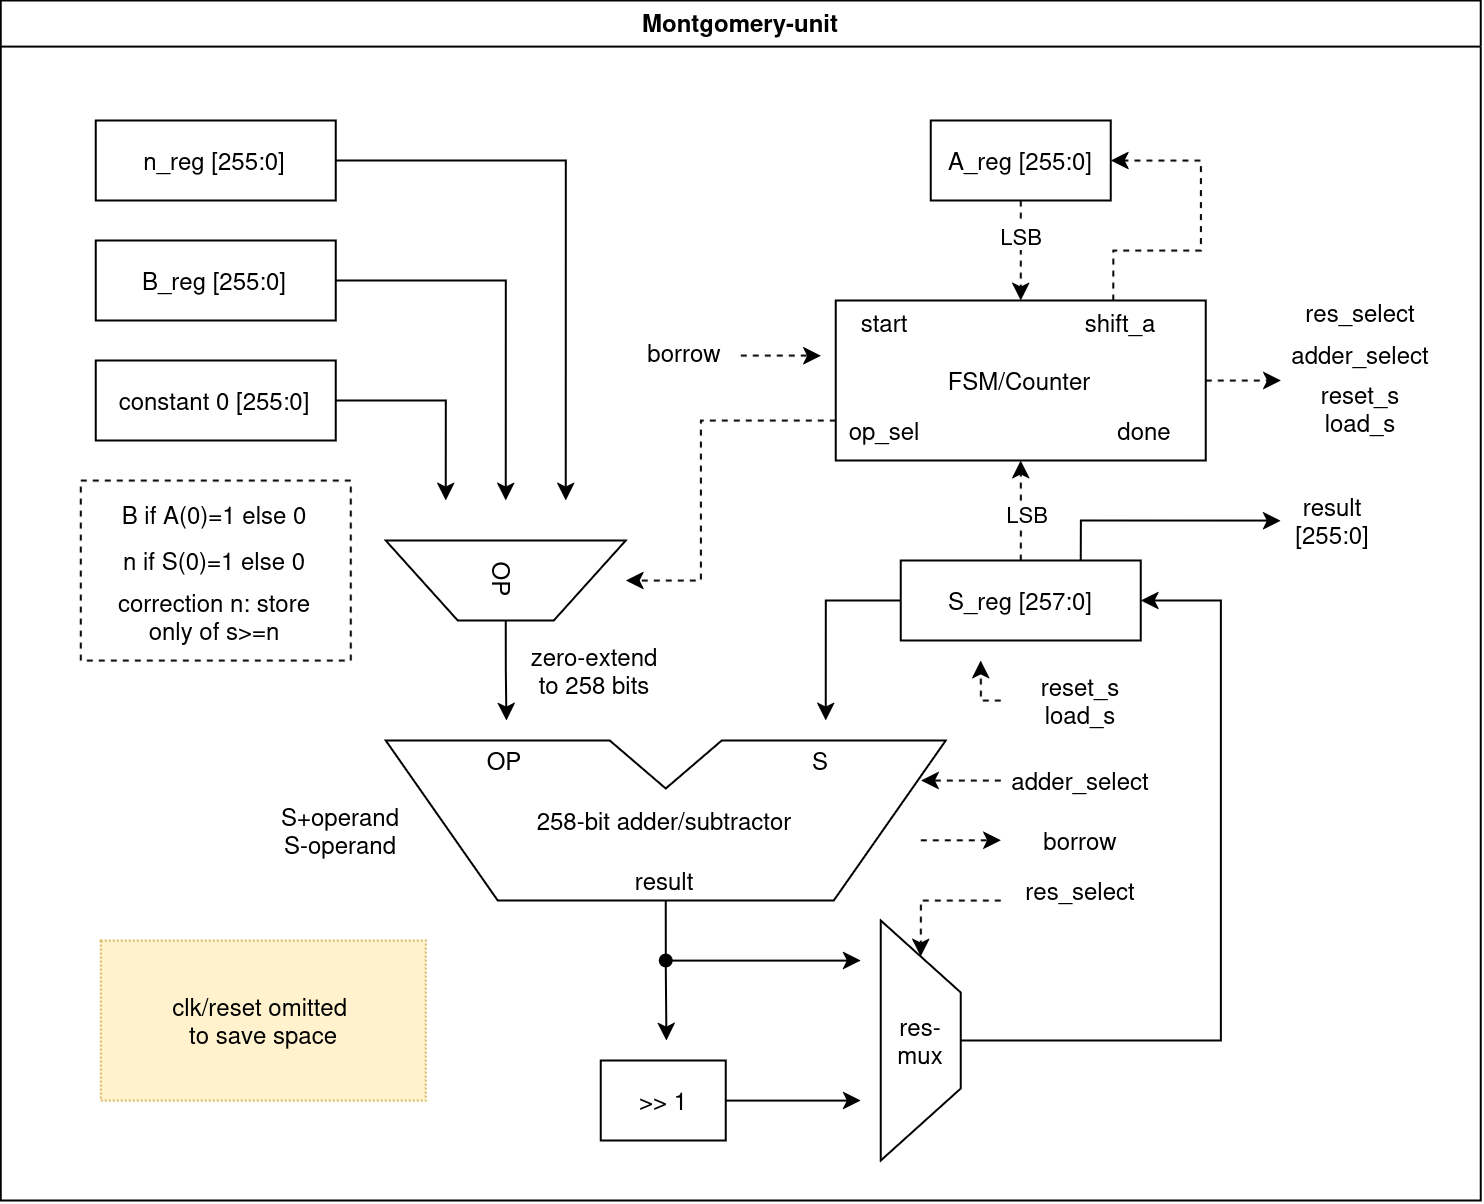

The diagram above was exported from draw.io. Its source (the exported page's mxGraphModel, read from the mxfile embedded in the PNG):
<mxGraphModel dx="2261" dy="1148" grid="1" gridSize="10" guides="1" tooltips="1" connect="1" arrows="1" fold="1" page="1" pageScale="1" pageWidth="850" pageHeight="1100" math="1" shadow="0">
  <root>
    <mxCell id="0" />
    <mxCell id="1" parent="0" />
    <mxCell id="2" edge="1" parent="1" source="3" style="edgeStyle=orthogonalEdgeStyle;rounded=0;orthogonalLoop=1;jettySize=auto;html=1;exitX=0.5;exitY=1;exitDx=0;exitDy=0;exitPerimeter=0;">
      <mxGeometry relative="1" as="geometry">
        <mxPoint x="422.83" y="1830" as="targetPoint" />
      </mxGeometry>
    </mxCell>
    <mxCell id="3" parent="1" style="shape=stencil(rZTvDoIgFMWfhq8OIZt9bFbvQUrJInBg/96+q5RTzFbU5tzuOd6fXDmCaGZLVnFEcInoChESYwx3qC9ezWzF89qJZ2YE20ruHFsbfeAXUdQPhlAlN6JuXLpGeAnPNBfNcq0UQIRWduD0fIAxoaAXXx0MR8S95vaoXYXI5gtE+jsiGSDiEAT2lhHNQiix9z2ieQhl4UGS1xCagTK1bTTbsvywN/qkinHXpLfThr8wOltI6SL1ZqiKNWEbGU/7qM+8N+3nu/8ESKF6AI/Q/RPfMNI/MLqm8FHmPxOSIYEGIGYBi8iltu8SAfpEKOCMm4pT2zbKY6u6c7EV7g==);whiteSpace=wrap;html=1;" value="258-bit adder/subtractor" vertex="1">
      <mxGeometry height="80" width="280" x="282.5" y="1680" as="geometry" />
    </mxCell>
    <mxCell id="4" edge="1" parent="1" source="8" style="edgeStyle=orthogonalEdgeStyle;rounded=0;orthogonalLoop=1;jettySize=auto;html=1;exitX=0;exitY=0.5;exitDx=0;exitDy=0;">
      <mxGeometry relative="1" as="geometry">
        <mxPoint x="502.5" y="1670" as="targetPoint" />
      </mxGeometry>
    </mxCell>
    <mxCell id="5" edge="1" parent="1" source="8" style="edgeStyle=orthogonalEdgeStyle;rounded=0;orthogonalLoop=1;jettySize=auto;html=1;exitX=0.5;exitY=0;exitDx=0;exitDy=0;entryX=0.5;entryY=1;entryDx=0;entryDy=0;dashed=1;" target="14">
      <mxGeometry relative="1" as="geometry">
        <Array as="points">
          <mxPoint x="600" y="1570" />
          <mxPoint x="600" y="1570" />
        </Array>
      </mxGeometry>
    </mxCell>
    <mxCell id="6" connectable="0" parent="5" style="edgeLabel;html=1;align=center;verticalAlign=middle;resizable=0;points=[];" value="LSB" vertex="1">
      <mxGeometry relative="1" x="-0.0435" y="-2" as="geometry">
        <mxPoint as="offset" />
      </mxGeometry>
    </mxCell>
    <mxCell id="7" edge="1" parent="1" source="8" style="edgeStyle=orthogonalEdgeStyle;rounded=0;orthogonalLoop=1;jettySize=auto;html=1;exitX=0.75;exitY=0;exitDx=0;exitDy=0;">
      <mxGeometry relative="1" as="geometry">
        <Array as="points">
          <mxPoint x="630.03" y="1570.03" />
        </Array>
        <mxPoint x="730" y="1570.03" as="targetPoint" />
      </mxGeometry>
    </mxCell>
    <mxCell id="8" parent="1" style="rounded=0;whiteSpace=wrap;html=1;" value="S_reg [257:0]" vertex="1">
      <mxGeometry height="40" width="120" x="540" y="1590" as="geometry" />
    </mxCell>
    <mxCell id="9" edge="1" parent="1" source="10" style="edgeStyle=orthogonalEdgeStyle;rounded=0;orthogonalLoop=1;jettySize=auto;html=1;exitX=1;exitY=0.5;exitDx=0;exitDy=0;exitPerimeter=0;">
      <mxGeometry relative="1" as="geometry">
        <mxPoint x="342.83000000000004" y="1670" as="targetPoint" />
      </mxGeometry>
    </mxCell>
    <mxCell id="10" parent="1" style="shape=stencil(rZXhbsIgEMefhq+Gcpu6j6Zz74EVVyKDBjqdb++1tHWz0swCaZrc/Xs/esflIJC7kleCMFoSeCeMZZTiG+3znc1dJYraO0/cSr5TwiuutuYoznJfdwypS2Fl3aiwJXSD3zQP5IXRGiHSaPdH+aUjjEuNsfTHw7rtL521yLxN2MdsBItHQDziJR7xGo9YxiNW8Yh1POLteUSWoJwLwJWgRfvNb5BZf7PElaDbH2U1o8DjrNapsgp0DOToCY0ZyHe8OH5a863346igdjBWPBAGWSrlR+BEXhVvhuNI6OUvcxLB1p6qWA9QUgcBwwh/BjEEdZBVAgb8i1Eo46ZKif5ANfEyC51DGzY6yNbrL8DWcQU=);whiteSpace=wrap;html=1;rotation=90;" value="OP" vertex="1">
      <mxGeometry height="120" width="40" x="322.5" y="1540" as="geometry" />
    </mxCell>
    <mxCell id="11" edge="1" parent="1" source="14" style="edgeStyle=orthogonalEdgeStyle;rounded=0;orthogonalLoop=1;jettySize=auto;html=1;exitX=0;exitY=0.75;exitDx=0;exitDy=0;dashed=1;" target="10">
      <mxGeometry relative="1" as="geometry">
        <Array as="points">
          <mxPoint x="440.03" y="1520" />
          <mxPoint x="440.03" y="1600.04" />
        </Array>
        <mxPoint x="410" y="1600" as="targetPoint" />
      </mxGeometry>
    </mxCell>
    <mxCell id="12" edge="1" parent="1" source="14" style="edgeStyle=orthogonalEdgeStyle;rounded=0;orthogonalLoop=1;jettySize=auto;html=1;exitX=1;exitY=0.5;exitDx=0;exitDy=0;dashed=1;">
      <mxGeometry relative="1" as="geometry">
        <mxPoint x="730" y="1500.1034482758623" as="targetPoint" />
      </mxGeometry>
    </mxCell>
    <mxCell id="13" edge="1" parent="1" source="14" style="edgeStyle=orthogonalEdgeStyle;rounded=0;orthogonalLoop=1;jettySize=auto;html=1;exitX=0.75;exitY=0;exitDx=0;exitDy=0;dashed=1;entryX=1;entryY=0.5;entryDx=0;entryDy=0;" target="19">
      <mxGeometry relative="1" as="geometry">
        <Array as="points">
          <mxPoint x="646.31" y="1435" />
          <mxPoint x="690.03" y="1435" />
          <mxPoint x="690.03" y="1390.03" />
        </Array>
        <mxPoint x="690" y="1410" as="targetPoint" />
      </mxGeometry>
    </mxCell>
    <mxCell id="14" parent="1" style="rounded=0;whiteSpace=wrap;html=1;" value="FSM/Counter" vertex="1">
      <mxGeometry height="80" width="185" x="507.5" y="1460" as="geometry" />
    </mxCell>
    <mxCell id="15" edge="1" parent="1" source="16" style="edgeStyle=orthogonalEdgeStyle;rounded=0;orthogonalLoop=1;jettySize=auto;html=1;exitX=1;exitY=0.5;exitDx=0;exitDy=0;">
      <mxGeometry relative="1" as="geometry">
        <mxPoint x="312.5" y="1560" as="targetPoint" />
      </mxGeometry>
    </mxCell>
    <mxCell id="16" parent="1" style="rounded=0;whiteSpace=wrap;html=1;" value="constant 0 [255:0]" vertex="1">
      <mxGeometry height="40" width="120" x="137.5" y="1490" as="geometry" />
    </mxCell>
    <mxCell id="17" edge="1" parent="1" source="19" style="edgeStyle=orthogonalEdgeStyle;rounded=0;orthogonalLoop=1;jettySize=auto;html=1;exitX=0.5;exitY=1;exitDx=0;exitDy=0;entryX=0.5;entryY=0;entryDx=0;entryDy=0;dashed=1;" target="14">
      <mxGeometry relative="1" as="geometry" />
    </mxCell>
    <mxCell id="18" connectable="0" parent="17" style="edgeLabel;html=1;align=center;verticalAlign=middle;resizable=0;points=[];" value="LSB" vertex="1">
      <mxGeometry relative="1" x="-0.3042" as="geometry">
        <mxPoint as="offset" />
      </mxGeometry>
    </mxCell>
    <mxCell id="19" parent="1" style="rounded=0;whiteSpace=wrap;html=1;" value="A_reg [255:0]" vertex="1">
      <mxGeometry height="40" width="90" x="555" y="1370" as="geometry" />
    </mxCell>
    <mxCell id="20" edge="1" parent="1" source="21" style="edgeStyle=orthogonalEdgeStyle;rounded=0;orthogonalLoop=1;jettySize=auto;html=1;exitX=1;exitY=0.5;exitDx=0;exitDy=0;">
      <mxGeometry relative="1" as="geometry">
        <mxPoint x="342.5" y="1560" as="targetPoint" />
      </mxGeometry>
    </mxCell>
    <mxCell id="21" parent="1" style="rounded=0;whiteSpace=wrap;html=1;" value="B_reg [255:0]" vertex="1">
      <mxGeometry height="40" width="120" x="137.5" y="1430" as="geometry" />
    </mxCell>
    <mxCell id="22" edge="1" parent="1" source="23" style="edgeStyle=orthogonalEdgeStyle;rounded=0;orthogonalLoop=1;jettySize=auto;html=1;exitX=1;exitY=0.5;exitDx=0;exitDy=0;">
      <mxGeometry relative="1" as="geometry">
        <mxPoint x="372.5" y="1560" as="targetPoint" />
      </mxGeometry>
    </mxCell>
    <mxCell id="23" parent="1" style="rounded=0;whiteSpace=wrap;html=1;" value="n_reg [255:0]" vertex="1">
      <mxGeometry height="40" width="120" x="137.5" y="1370" as="geometry" />
    </mxCell>
    <mxCell id="24" edge="1" parent="1" source="25" style="edgeStyle=orthogonalEdgeStyle;rounded=0;orthogonalLoop=1;jettySize=auto;html=1;exitX=1;exitY=0.5;exitDx=0;exitDy=0;exitPerimeter=0;entryX=1;entryY=0.5;entryDx=0;entryDy=0;" target="8">
      <mxGeometry relative="1" as="geometry">
        <Array as="points">
          <mxPoint x="700.03" y="1830.03" />
          <mxPoint x="700.03" y="1610.03" />
        </Array>
      </mxGeometry>
    </mxCell>
    <mxCell id="25" parent="1" style="shape=stencil(rZXhbsIgEMefhq+Gcpu6j6Zz74EVVyKDBjqdb++1tHWz0swCaZrc/Xs/esflIJC7kleCMFoSeCeMZZTiG+3znc1dJYraO0/cSr5TwiuutuYoznJfdwypS2Fl3aiwJXSD3zQP5IXRGiHSaPdH+aUjjEuNsfTHw7rtL521yLxN2MdsBItHQDziJR7xGo9YxiNW8Yh1POLteUSWoJwLwJWgRfvNb5BZf7PElaDbH2U1o8DjrNapsgp0DOToCY0ZyHe8OH5a863346igdjBWPBAGWSrlR+BEXhVvhuNI6OUvcxLB1p6qWA9QUgcBwwh/BjEEdZBVAgb8i1Eo46ZKif5ANfEyC51DGzY6yNbrL8DWcQU=);whiteSpace=wrap;html=1;rotation=0;" value="res-mux" vertex="1">
      <mxGeometry height="120" width="40" x="530" y="1770" as="geometry" />
    </mxCell>
    <mxCell id="26" edge="1" parent="1" style="endArrow=classic;html=1;rounded=0;startArrow=oval;startFill=1;" value="">
      <mxGeometry height="50" relative="1" width="50" as="geometry">
        <mxPoint x="422.5" y="1790" as="sourcePoint" />
        <mxPoint x="520" y="1790" as="targetPoint" />
      </mxGeometry>
    </mxCell>
    <mxCell id="27" edge="1" parent="1" source="28" style="edgeStyle=orthogonalEdgeStyle;rounded=0;orthogonalLoop=1;jettySize=auto;html=1;exitX=1;exitY=0.5;exitDx=0;exitDy=0;">
      <mxGeometry relative="1" as="geometry">
        <mxPoint x="520" y="1860" as="targetPoint" />
      </mxGeometry>
    </mxCell>
    <mxCell id="28" parent="1" style="rounded=0;whiteSpace=wrap;html=1;" value="&amp;gt;&amp;gt; 1" vertex="1">
      <mxGeometry height="40" width="62.5" x="390" y="1840" as="geometry" />
    </mxCell>
    <mxCell id="29" connectable="0" parent="1" style="group;dashed=1;" value="" vertex="1">
      <mxGeometry height="100" width="135" x="130" y="1550" as="geometry" />
    </mxCell>
    <mxCell id="30" parent="29" style="rounded=0;whiteSpace=wrap;html=1;fillColor=none;dashed=1;" value="" vertex="1">
      <mxGeometry height="90" width="135" as="geometry" />
    </mxCell>
    <mxCell id="31" parent="29" style="text;html=1;whiteSpace=wrap;strokeColor=none;fillColor=none;align=center;verticalAlign=middle;rounded=0;" value="n if S(0)=1 else 0" vertex="1">
      <mxGeometry height="34.285714285714285" width="120" x="7.4948000000000095" y="22.857142857142847" as="geometry" />
    </mxCell>
    <mxCell id="32" parent="29" style="text;html=1;whiteSpace=wrap;strokeColor=none;fillColor=none;align=center;verticalAlign=middle;rounded=0;" value="B if A(0)=1 else 0" vertex="1">
      <mxGeometry height="14.695714285714285" width="119.999232" x="7.495199999999998" y="10" as="geometry" />
    </mxCell>
    <mxCell id="33" parent="29" style="text;html=1;whiteSpace=wrap;strokeColor=none;fillColor=none;align=center;verticalAlign=middle;rounded=0;" value="correction n: store only of s&amp;gt;=n" vertex="1">
      <mxGeometry height="22.857142857142854" width="119.9988" x="7.494799999999982" y="57.14428571428574" as="geometry" />
    </mxCell>
    <mxCell id="34" parent="1" style="text;html=1;whiteSpace=wrap;strokeColor=none;fillColor=none;align=center;verticalAlign=middle;rounded=0;" value="zero-extend to 258 bits" vertex="1">
      <mxGeometry height="50" width="70" x="352.5" y="1620" as="geometry" />
    </mxCell>
    <mxCell id="35" parent="1" style="text;html=1;whiteSpace=wrap;strokeColor=none;fillColor=none;align=center;verticalAlign=middle;rounded=0;" value="S" vertex="1">
      <mxGeometry height="20" width="20" x="490" y="1680" as="geometry" />
    </mxCell>
    <mxCell id="36" parent="1" style="text;html=1;whiteSpace=wrap;strokeColor=none;fillColor=none;align=center;verticalAlign=middle;rounded=0;" value="OP" vertex="1">
      <mxGeometry height="20" width="20" x="332.5" y="1680" as="geometry" />
    </mxCell>
    <mxCell id="37" parent="1" style="text;html=1;whiteSpace=wrap;strokeColor=none;fillColor=none;align=center;verticalAlign=middle;rounded=0;" value="result" vertex="1">
      <mxGeometry height="20" width="20" x="412.5" y="1740" as="geometry" />
    </mxCell>
    <mxCell id="38" parent="1" style="text;html=1;whiteSpace=wrap;strokeColor=none;fillColor=none;align=center;verticalAlign=middle;rounded=0;" value="&lt;div&gt;S+operand&lt;/div&gt;S-operand" vertex="1">
      <mxGeometry height="50" width="80" x="220" y="1700" as="geometry" />
    </mxCell>
    <mxCell id="39" edge="1" parent="1" style="edgeStyle=orthogonalEdgeStyle;rounded=0;orthogonalLoop=1;jettySize=auto;html=1;entryX=0.5;entryY=0.15;entryDx=0;entryDy=0;entryPerimeter=0;dashed=1;" target="25">
      <mxGeometry relative="1" as="geometry">
        <Array as="points">
          <mxPoint x="550.03" y="1760.03" />
        </Array>
        <mxPoint x="590" y="1760" as="sourcePoint" />
        <mxPoint x="600" y="1810" as="targetPoint" />
      </mxGeometry>
    </mxCell>
    <mxCell id="40" parent="1" style="text;html=1;whiteSpace=wrap;strokeColor=none;fillColor=none;align=center;verticalAlign=middle;rounded=0;" value="res_select" vertex="1">
      <mxGeometry height="20" width="60" x="740" y="1456.25" as="geometry" />
    </mxCell>
    <mxCell id="41" parent="1" style="text;html=1;whiteSpace=wrap;strokeColor=none;fillColor=none;align=center;verticalAlign=middle;rounded=0;" value="res_select" vertex="1">
      <mxGeometry height="30" width="60" x="600" y="1740" as="geometry" />
    </mxCell>
    <mxCell id="42" parent="1" style="text;html=1;whiteSpace=wrap;strokeColor=none;fillColor=none;align=center;verticalAlign=middle;rounded=0;" value="&lt;div&gt;adder_select&lt;/div&gt;" vertex="1">
      <mxGeometry height="22.86" width="60" x="740" y="1476.25" as="geometry" />
    </mxCell>
    <mxCell id="43" parent="1" style="text;html=1;whiteSpace=wrap;strokeColor=none;fillColor=none;align=center;verticalAlign=middle;rounded=0;" value="adder_select" vertex="1">
      <mxGeometry height="20" width="60" x="600" y="1690" as="geometry" />
    </mxCell>
    <mxCell id="44" edge="1" parent="1" style="edgeStyle=orthogonalEdgeStyle;rounded=0;orthogonalLoop=1;jettySize=auto;html=1;dashed=1;">
      <mxGeometry relative="1" as="geometry">
        <Array as="points">
          <mxPoint x="550.03" y="1700" />
        </Array>
        <mxPoint x="590" y="1700" as="sourcePoint" />
        <mxPoint x="550" y="1700" as="targetPoint" />
      </mxGeometry>
    </mxCell>
    <mxCell id="45" parent="1" style="text;html=1;whiteSpace=wrap;strokeColor=none;fillColor=none;align=center;verticalAlign=middle;rounded=0;" value="&lt;div&gt;reset_s&lt;/div&gt;&lt;div&gt;load_s&lt;/div&gt;" vertex="1">
      <mxGeometry height="60" width="60" x="740" y="1483.75" as="geometry" />
    </mxCell>
    <mxCell id="46" parent="1" style="text;html=1;whiteSpace=wrap;strokeColor=none;fillColor=none;align=center;verticalAlign=middle;rounded=0;" value="&lt;div&gt;reset_s&lt;/div&gt;&lt;div&gt;load_s&lt;/div&gt;" vertex="1">
      <mxGeometry height="30" width="40" x="610" y="1645" as="geometry" />
    </mxCell>
    <mxCell id="47" edge="1" parent="1" style="edgeStyle=orthogonalEdgeStyle;rounded=0;orthogonalLoop=1;jettySize=auto;html=1;dashed=1;">
      <mxGeometry relative="1" as="geometry">
        <Array as="points">
          <mxPoint x="580" y="1660" />
        </Array>
        <mxPoint x="590" y="1660" as="sourcePoint" />
        <mxPoint x="580" y="1640" as="targetPoint" />
      </mxGeometry>
    </mxCell>
    <mxCell id="48" parent="1" style="text;html=1;whiteSpace=wrap;strokeColor=none;fillColor=none;align=center;verticalAlign=middle;rounded=0;" value="&lt;div&gt;shift_a&lt;/div&gt;" vertex="1">
      <mxGeometry height="30" width="60" x="620" y="1456.25" as="geometry" />
    </mxCell>
    <mxCell id="49" parent="1" style="text;html=1;whiteSpace=wrap;strokeColor=none;fillColor=none;align=center;verticalAlign=middle;rounded=0;" value="done" vertex="1">
      <mxGeometry height="30" width="60" x="632.5" y="1510" as="geometry" />
    </mxCell>
    <mxCell id="50" parent="1" style="text;html=1;whiteSpace=wrap;strokeColor=none;fillColor=none;align=center;verticalAlign=middle;rounded=0;" value="start" vertex="1">
      <mxGeometry height="30" width="60" x="502.5" y="1456.25" as="geometry" />
    </mxCell>
    <mxCell id="51" parent="1" style="text;html=1;whiteSpace=wrap;strokeColor=none;fillColor=none;align=center;verticalAlign=middle;rounded=0;" value="op_sel" vertex="1">
      <mxGeometry height="30" width="60" x="502.5" y="1510" as="geometry" />
    </mxCell>
    <mxCell id="52" parent="1" style="text;html=1;whiteSpace=wrap;strokeColor=none;fillColor=none;align=center;verticalAlign=middle;rounded=0;" value="borrow" vertex="1">
      <mxGeometry height="20" width="60" x="600" y="1720" as="geometry" />
    </mxCell>
    <mxCell id="53" edge="1" parent="1" style="edgeStyle=orthogonalEdgeStyle;rounded=0;orthogonalLoop=1;jettySize=auto;html=1;dashed=1;">
      <mxGeometry relative="1" as="geometry">
        <Array as="points">
          <mxPoint x="590.03" y="1729.88" />
        </Array>
        <mxPoint x="550" y="1729.88" as="sourcePoint" />
        <mxPoint x="590" y="1729.88" as="targetPoint" />
      </mxGeometry>
    </mxCell>
    <mxCell id="54" parent="1" style="text;html=1;whiteSpace=wrap;strokeColor=none;fillColor=none;align=center;verticalAlign=middle;rounded=0;" value="borrow" vertex="1">
      <mxGeometry height="20" width="60" x="402.5" y="1476.25" as="geometry" />
    </mxCell>
    <mxCell id="55" edge="1" parent="1" style="edgeStyle=orthogonalEdgeStyle;rounded=0;orthogonalLoop=1;jettySize=auto;html=1;dashed=1;">
      <mxGeometry relative="1" as="geometry">
        <Array as="points">
          <mxPoint x="500.03" y="1487.5100000000002" />
        </Array>
        <mxPoint x="460" y="1487.5100000000002" as="sourcePoint" />
        <mxPoint x="500" y="1487.5100000000002" as="targetPoint" />
      </mxGeometry>
    </mxCell>
    <mxCell id="56" parent="1" style="text;html=1;whiteSpace=wrap;strokeColor=none;fillColor=none;align=center;verticalAlign=middle;rounded=0;" value="result [255:0]" vertex="1">
      <mxGeometry height="30" width="60" x="726" y="1555" as="geometry" />
    </mxCell>
    <mxCell id="57" parent="1" style="text;html=1;whiteSpace=wrap;strokeColor=#d6b656;fillColor=#fff2cc;align=center;verticalAlign=middle;rounded=0;dashed=1;dashPattern=1 1;" value="&lt;div&gt;clk/reset omitted&amp;nbsp;&lt;/div&gt;&lt;div&gt;to save space&lt;/div&gt;" vertex="1">
      <mxGeometry height="80" width="162.5" x="140" y="1780" as="geometry" />
    </mxCell>
    <mxCell id="58" parent="1" style="swimlane;whiteSpace=wrap;html=1;" value="Montgomery-unit" vertex="1">
      <mxGeometry height="600" width="740" x="90" y="1310" as="geometry" />
    </mxCell>
  </root>
</mxGraphModel>